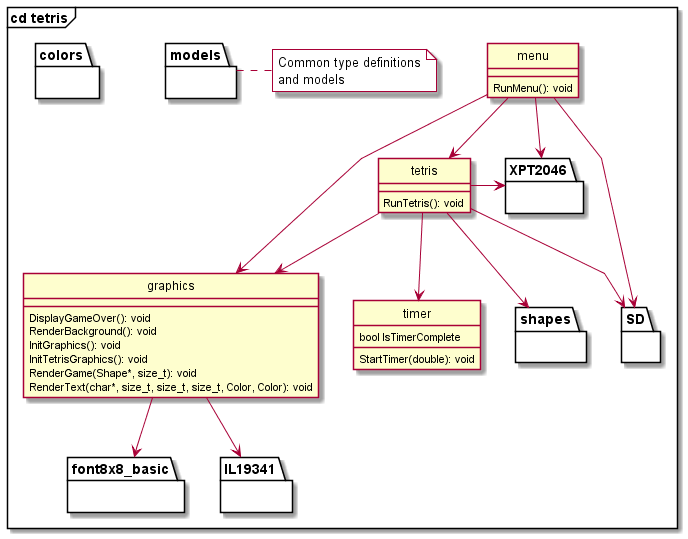

The diagram above was rendered by PlantUML. Its source (embedded in the PNG):
@startuml
hide circle
skinparam linetype polyline
top to bottom direction

frame "cd tetris" {
    package colors {}
    class graphics {
        DisplayGameOver(): void
        RenderBackground(): void
        InitGraphics(): void
        InitTetrisGraphics(): void
        RenderGame(Shape*, size_t): void
        RenderText(char*, size_t, size_t, size_t, Color, Color): void
    }
    package shapes {}
    class tetris {
        RunTetris(): void
    }
    class timer {
        bool IsTimerComplete
        StartTimer(double): void
    }
    class menu {
        RunMenu(): void
    }
    package font8x8_basic {}
    package IL19341 {}
    package XPT2046 {}
    package SD {}
    package models {}

    menu --> tetris
    menu -> graphics
    menu --> XPT2046
    menu --> SD
    tetris -down-> shapes
    tetris -down-> graphics
    tetris --> SD
    graphics --> IL19341
    graphics --> font8x8_basic
    tetris --> timer
    tetris -> XPT2046

    note right of models #ffffff
        Common type definitions
        and models
    end note
}
@enduml